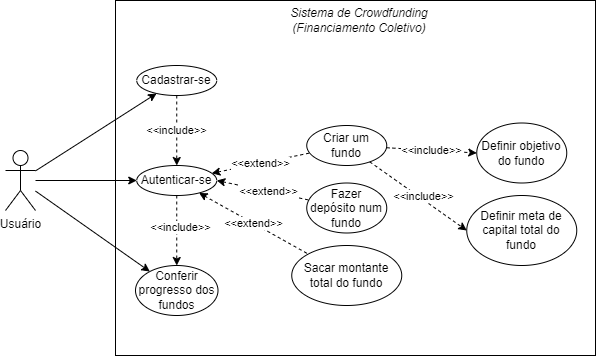

The diagram above was exported from draw.io. Its source (the exported page's mxGraphModel, read from the mxfile embedded in the PNG):
<mxGraphModel dx="653" dy="432" grid="1" gridSize="10" guides="1" tooltips="1" connect="1" arrows="1" fold="1" page="1" pageScale="1" pageWidth="827" pageHeight="1169" math="0" shadow="0">
  <root>
    <mxCell id="0" />
    <mxCell id="1" parent="0" />
    <mxCell id="CQW0DJ7mRw6Z4J6Jq787-1" value="" style="rounded=0;whiteSpace=wrap;html=1;strokeWidth=1;fillColor=none;" vertex="1" parent="1">
      <mxGeometry x="130" y="20" width="480" height="355" as="geometry" />
    </mxCell>
    <mxCell id="CQW0DJ7mRw6Z4J6Jq787-5" style="edgeStyle=none;rounded=0;orthogonalLoop=1;jettySize=auto;html=1;startArrow=none;startFill=0;endArrow=classic;endFill=1;" edge="1" parent="1" source="kDP1AV64rA7k7rl0rb9_-2" target="kDP1AV64rA7k7rl0rb9_-12">
      <mxGeometry relative="1" as="geometry" />
    </mxCell>
    <mxCell id="CQW0DJ7mRw6Z4J6Jq787-6" style="edgeStyle=none;rounded=0;orthogonalLoop=1;jettySize=auto;html=1;startArrow=none;startFill=0;endArrow=classic;endFill=1;" edge="1" parent="1" source="kDP1AV64rA7k7rl0rb9_-2" target="kDP1AV64rA7k7rl0rb9_-13">
      <mxGeometry relative="1" as="geometry" />
    </mxCell>
    <mxCell id="CQW0DJ7mRw6Z4J6Jq787-7" style="edgeStyle=none;rounded=0;orthogonalLoop=1;jettySize=auto;html=1;startArrow=none;startFill=0;endArrow=classic;endFill=1;" edge="1" parent="1" source="kDP1AV64rA7k7rl0rb9_-2" target="kDP1AV64rA7k7rl0rb9_-21">
      <mxGeometry relative="1" as="geometry" />
    </mxCell>
    <mxCell id="kDP1AV64rA7k7rl0rb9_-2" value="Usuário" style="shape=umlActor;verticalLabelPosition=bottom;verticalAlign=top;html=1;outlineConnect=0;" vertex="1" parent="1">
      <mxGeometry x="20" y="170" width="30" height="60" as="geometry" />
    </mxCell>
    <mxCell id="kDP1AV64rA7k7rl0rb9_-5" value="Fazer depósito num fundo" style="ellipse;whiteSpace=wrap;html=1;fillColor=none;" vertex="1" parent="1">
      <mxGeometry x="321.25" y="202.5" width="80" height="50" as="geometry" />
    </mxCell>
    <mxCell id="kDP1AV64rA7k7rl0rb9_-18" style="edgeStyle=none;rounded=0;orthogonalLoop=1;jettySize=auto;html=1;dashed=1;entryX=0;entryY=0.5;entryDx=0;entryDy=0;" edge="1" parent="1" source="kDP1AV64rA7k7rl0rb9_-8" target="kDP1AV64rA7k7rl0rb9_-17">
      <mxGeometry relative="1" as="geometry" />
    </mxCell>
    <mxCell id="kDP1AV64rA7k7rl0rb9_-20" value="&amp;lt;&amp;lt;include&amp;gt;&amp;gt;" style="edgeLabel;html=1;align=center;verticalAlign=middle;resizable=0;points=[];" vertex="1" connectable="0" parent="kDP1AV64rA7k7rl0rb9_-18">
      <mxGeometry x="-0.2996" y="1" relative="1" as="geometry">
        <mxPoint x="19" y="11" as="offset" />
      </mxGeometry>
    </mxCell>
    <mxCell id="oHIlfTmKQzJbZ3gjzSMc-3" value="&amp;lt;&amp;lt;include&amp;gt;&amp;gt;" style="rounded=0;orthogonalLoop=1;jettySize=auto;html=1;endArrow=classic;endFill=1;dashed=1;entryX=0;entryY=0.5;entryDx=0;entryDy=0;" edge="1" parent="1" source="kDP1AV64rA7k7rl0rb9_-8" target="oHIlfTmKQzJbZ3gjzSMc-1">
      <mxGeometry relative="1" as="geometry" />
    </mxCell>
    <mxCell id="kDP1AV64rA7k7rl0rb9_-8" value="Criar um fundo" style="ellipse;whiteSpace=wrap;html=1;fillColor=none;" vertex="1" parent="1">
      <mxGeometry x="321.25" y="145" width="80" height="40" as="geometry" />
    </mxCell>
    <mxCell id="Ao9SCvOF6k84xcQk89qe-8" value="&amp;lt;&amp;lt;include&amp;gt;&amp;gt;" style="edgeStyle=none;rounded=0;orthogonalLoop=1;jettySize=auto;html=1;dashed=1;startArrow=none;startFill=0;endArrow=classic;endFill=1;" edge="1" parent="1" source="kDP1AV64rA7k7rl0rb9_-12" target="kDP1AV64rA7k7rl0rb9_-13">
      <mxGeometry relative="1" as="geometry" />
    </mxCell>
    <mxCell id="kDP1AV64rA7k7rl0rb9_-12" value="Cadastrar-se" style="ellipse;whiteSpace=wrap;html=1;fillColor=none;" vertex="1" parent="1">
      <mxGeometry x="151.25" y="85" width="80" height="30" as="geometry" />
    </mxCell>
    <mxCell id="Ao9SCvOF6k84xcQk89qe-7" value="&amp;lt;&amp;lt;extend&amp;gt;&amp;gt;" style="rounded=0;orthogonalLoop=1;jettySize=auto;html=1;endArrow=none;endFill=0;dashed=1;startArrow=classic;startFill=1;" edge="1" parent="1" source="kDP1AV64rA7k7rl0rb9_-13" target="kDP1AV64rA7k7rl0rb9_-8">
      <mxGeometry relative="1" as="geometry" />
    </mxCell>
    <mxCell id="Ao9SCvOF6k84xcQk89qe-9" style="edgeStyle=none;rounded=0;orthogonalLoop=1;jettySize=auto;html=1;dashed=1;startArrow=classic;startFill=1;endArrow=none;endFill=0;exitX=1;exitY=0.5;exitDx=0;exitDy=0;" edge="1" parent="1" source="kDP1AV64rA7k7rl0rb9_-13" target="kDP1AV64rA7k7rl0rb9_-5">
      <mxGeometry relative="1" as="geometry" />
    </mxCell>
    <mxCell id="Ao9SCvOF6k84xcQk89qe-13" value="&amp;lt;&amp;lt;extend&amp;gt;&amp;gt;" style="edgeLabel;html=1;align=center;verticalAlign=middle;resizable=0;points=[];" vertex="1" connectable="0" parent="Ao9SCvOF6k84xcQk89qe-9">
      <mxGeometry x="0.1247" relative="1" as="geometry">
        <mxPoint as="offset" />
      </mxGeometry>
    </mxCell>
    <mxCell id="Ao9SCvOF6k84xcQk89qe-10" style="edgeStyle=none;rounded=0;orthogonalLoop=1;jettySize=auto;html=1;dashed=1;startArrow=none;startFill=0;endArrow=classic;endFill=1;" edge="1" parent="1" source="kDP1AV64rA7k7rl0rb9_-13" target="kDP1AV64rA7k7rl0rb9_-21">
      <mxGeometry relative="1" as="geometry" />
    </mxCell>
    <mxCell id="Ao9SCvOF6k84xcQk89qe-12" value="&amp;lt;&amp;lt;include&amp;gt;&amp;gt;" style="edgeLabel;html=1;align=center;verticalAlign=middle;resizable=0;points=[];" vertex="1" connectable="0" parent="Ao9SCvOF6k84xcQk89qe-10">
      <mxGeometry x="-0.0882" y="3" relative="1" as="geometry">
        <mxPoint as="offset" />
      </mxGeometry>
    </mxCell>
    <mxCell id="kDP1AV64rA7k7rl0rb9_-13" value="Autenticar-se" style="ellipse;whiteSpace=wrap;html=1;fillColor=none;" vertex="1" parent="1">
      <mxGeometry x="151.25" y="185" width="80" height="30" as="geometry" />
    </mxCell>
    <mxCell id="kDP1AV64rA7k7rl0rb9_-16" value="&lt;i&gt;Sistema de Crowdfunding (Financiamento Coletivo)&lt;/i&gt;" style="text;html=1;strokeColor=none;fillColor=none;align=center;verticalAlign=middle;whiteSpace=wrap;rounded=0;" vertex="1" parent="1">
      <mxGeometry x="284" y="25" width="180" height="30" as="geometry" />
    </mxCell>
    <mxCell id="kDP1AV64rA7k7rl0rb9_-17" value="Definir meta de capital total do fundo" style="ellipse;whiteSpace=wrap;html=1;fillColor=none;" vertex="1" parent="1">
      <mxGeometry x="481.25" y="215" width="110" height="70" as="geometry" />
    </mxCell>
    <mxCell id="kDP1AV64rA7k7rl0rb9_-21" value="Conferir progresso dos fundos" style="ellipse;whiteSpace=wrap;html=1;fillColor=none;" vertex="1" parent="1">
      <mxGeometry x="150" y="285" width="82.5" height="50" as="geometry" />
    </mxCell>
    <mxCell id="oHIlfTmKQzJbZ3gjzSMc-1" value="Definir objetivo do fundo" style="ellipse;whiteSpace=wrap;html=1;fillColor=none;" vertex="1" parent="1">
      <mxGeometry x="491.25" y="142.5" width="90" height="60" as="geometry" />
    </mxCell>
    <mxCell id="CQW0DJ7mRw6Z4J6Jq787-2" value="Sacar montante total do fundo" style="ellipse;whiteSpace=wrap;html=1;fillColor=none;" vertex="1" parent="1">
      <mxGeometry x="306.25" y="265" width="110" height="60" as="geometry" />
    </mxCell>
    <mxCell id="CQW0DJ7mRw6Z4J6Jq787-4" value="&amp;lt;&amp;lt;extend&amp;gt;&amp;gt;" style="rounded=0;orthogonalLoop=1;jettySize=auto;html=1;endArrow=none;endFill=0;dashed=1;startArrow=classic;startFill=1;" edge="1" parent="1" source="kDP1AV64rA7k7rl0rb9_-13" target="CQW0DJ7mRw6Z4J6Jq787-2">
      <mxGeometry relative="1" as="geometry">
        <mxPoint x="226.95146730591455" y="334.8438238883592" as="sourcePoint" />
        <mxPoint x="316.4672223741336" y="374.9990996849565" as="targetPoint" />
      </mxGeometry>
    </mxCell>
  </root>
</mxGraphModel>